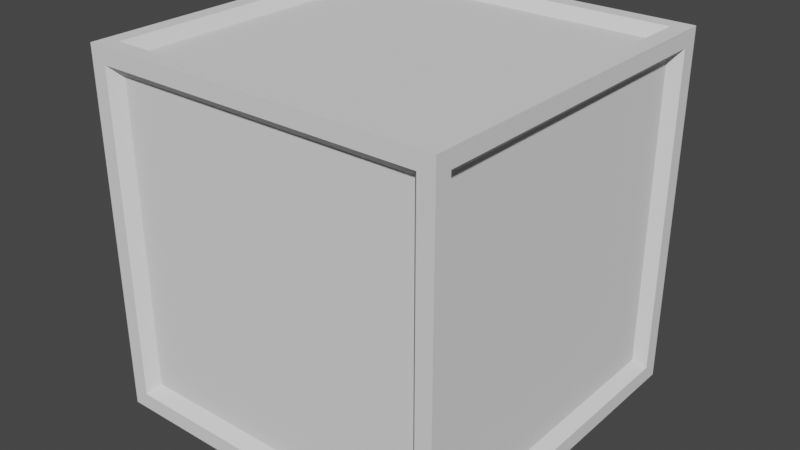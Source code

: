 # Source: boxProp.blend  (saved by Blender 2.92.15; exported with 4.5.12 LTS)
import bpy
from mathutils import Matrix  # noqa: F401  (used for matrix-valued properties, if any)

bpy.ops.wm.read_factory_settings(use_empty=True)
scene = bpy.context.scene
scene.name = 'Scene'

# ---- collections
col_collection = bpy.data.collections.new('Collection'); scene.collection.children.link(col_collection)

# ---- world
world_world = bpy.data.worlds.new('World'); scene.world = world_world
world_world.use_nodes = True; world_world.node_tree.nodes.clear()
_N = world_world.node_tree.nodes; _L = world_world.node_tree.links
n0 = _N.new('ShaderNodeOutputWorld'); n0.name = 'World Output'; n0.location = (300, 300)
n1 = _N.new('ShaderNodeBackground'); n1.name = 'Background'; n1.location = (10, 300)
n1.inputs[0].default_value = (0.05088, 0.05088, 0.05088, 1.0)
_L.new(n1.outputs[0], n0.inputs[0])
n0.is_active_output = True
world_world.color = (0.05088, 0.05088, 0.05088)
world_world.use_sun_shadow = False
world_world.sun_shadow_jitter_overblur = 0.0

# ---- meshes
me_cube_002 = bpy.data.meshes.new('Cube.002')
me_cube_002.from_pydata([(-1.0, -0.91, -0.91), (-1.0, -0.91, 0.91), (-1.0, 0.91, -0.91), (-1.0, 0.91, 0.91), (1.0, -0.91, -0.91), (1.0, -0.91, 0.91), (0.91, 1.0, -0.91), (0.91, 1.0, 0.91), (-0.91, 1.0, -0.91), (-0.91, -1.0, -0.91), (-0.91, -1.0, 0.91), (-0.91, 1.0, 0.91), (-0.91, 0.91, 1.0), (-0.91, 0.91, -1.0), (1.0, 0.91, -0.91), (1.0, 0.91, 0.91), (0.91, 0.91, 1.0), (0.91, 0.91, -1.0), (0.91, -1.0, -0.91), (0.91, -1.0, 0.91), (-0.91, -0.91, -1.0), (-0.91, -0.91, 1.0), (0.91, -0.91, 1.0), (0.91, -0.91, -1.0), (-1.0, 1.0, -1.0), (-1.0, -1.0, -1.0), (1.0, 1.0, -1.0), (1.0, -1.0, -1.0), (-1.0, -1.0, 1.0), (-1.0, 1.0, 1.0), (1.0, 1.0, 1.0), (1.0, -1.0, 1.0), (-0.9383, 0.8538, -0.8538), (-0.9383, -0.8538, -0.8538), (-0.9383, -0.8538, 0.8538), (-0.9383, 0.8538, 0.8538), (-0.8538, 0.9383, 0.8538), (-0.8538, 0.9383, -0.8538), (0.8538, 0.9383, -0.8538), (0.8538, 0.9383, 0.8538), (0.9383, 0.8538, 0.8538), (0.9383, 0.8538, -0.8538), (0.9383, -0.8538, -0.8538), (0.9383, -0.8538, 0.8538), (-0.8538, -0.9383, -0.8538), (-0.8538, -0.9383, 0.8538), (0.8538, -0.9383, 0.8538), (0.8538, -0.9383, -0.8538), (-0.8538, 0.8538, -0.9383), (-0.8538, -0.8538, -0.9383), (0.8538, 0.8538, -0.9383), (0.8538, -0.8538, -0.9383), (-0.8538, -0.8538, 0.9383), (-0.8538, 0.8538, 0.9383), (0.8538, 0.8538, 0.9383), (0.8538, -0.8538, 0.9383)], [], [(1, 3, 35, 34), (10, 9, 44, 45), (6, 8, 37, 38), (14, 15, 40, 41), (0, 1, 34, 33), (8, 11, 36, 37), (0, 2, 24, 25), (1, 0, 25, 28), (3, 1, 28, 29), (2, 3, 29, 24), (11, 8, 24, 29), (8, 6, 26, 24), (7, 11, 29, 30), (6, 7, 30, 26), (15, 14, 26, 30), (14, 4, 27, 26), (5, 15, 30, 31), (4, 5, 31, 27), (9, 10, 28, 25), (19, 18, 27, 31), (18, 9, 25, 27), (10, 19, 31, 28), (13, 20, 25, 24), (17, 13, 24, 26), (23, 17, 26, 27), (20, 23, 27, 25), (21, 12, 29, 28), (12, 16, 30, 29), (16, 22, 31, 30), (22, 21, 28, 31), (33, 34, 35, 32), (37, 36, 39, 38), (41, 40, 43, 42), (47, 46, 45, 44), (48, 50, 51, 49), (54, 53, 52, 55), (4, 14, 41, 42), (20, 13, 48, 49), (11, 7, 39, 36), (18, 19, 46, 47), (12, 21, 52, 53), (3, 2, 32, 35), (15, 5, 43, 40), (13, 17, 50, 48), (7, 6, 38, 39), (9, 18, 47, 44), (16, 12, 53, 54), (5, 4, 42, 43), (17, 23, 51, 50), (19, 10, 45, 46), (22, 16, 54, 55), (23, 20, 49, 51), (21, 22, 55, 52), (2, 0, 33, 32)])
_uv = me_cube_002.uv_layers.new(name='UVMap')
_uv.uv.foreach_set('vector', [0.6138, 0.01125, 0.6138, 0.2387, 0.6138, 0.2387, 0.6138, 0.01125, 0.6138, 0.9887, 0.3862, 0.9887, 0.3862, 0.9887, 0.6138, 0.9887, 0.3862, 0.4887, 0.3862, 0.2612, 0.3862, 0.2612, 0.3862, 0.4887, 0.3862, 0.5112, 0.6138, 0.5112, 0.6138, 0.5112, 0.3862, 0.5112, 0.3862, 0.01125, 0.6138, 0.01125, 0.6138, 0.01125, 0.3862, 0.01125, 0.3862, 0.2612, 0.6138, 0.2612, 0.6138, 0.2612, 0.3862, 0.2612, 0.3862, 0.01125, 0.3862, 0.2387, 0.375, 0.25, 0.375, 0.0, 0.6138, 0.01125, 0.3862, 0.01125, 0.375, 0.0, 0.625, 0.0, 0.6138, 0.2387, 0.6138, 0.01125, 0.625, 0.0, 0.625, 0.25, 0.3862, 0.2387, 0.6138, 0.2387, 0.625, 0.25, 0.375, 0.25, 0.6138, 0.2612, 0.3862, 0.2612, 0.375, 0.25, 0.625, 0.25, 0.3862, 0.2612, 0.3862, 0.4887, 0.375, 0.5, 0.375, 0.25, 0.6138, 0.4887, 0.6138, 0.2612, 0.625, 0.25, 0.625, 0.5, 0.3862, 0.4887, 0.6138, 0.4887, 0.625, 0.5, 0.375, 0.5, 0.6138, 0.5112, 0.3862, 0.5112, 0.375, 0.5, 0.625, 0.5, 0.3862, 0.5112, 0.3862, 0.7387, 0.375, 0.75, 0.375, 0.5, 0.6138, 0.7387, 0.6138, 0.5112, 0.625, 0.5, 0.625, 0.75, 0.3862, 0.7387, 0.6138, 0.7387, 0.625, 0.75, 0.375, 0.75, 0.3862, 0.9887, 0.6138, 0.9887, 0.625, 1.0, 0.375, 1.0, 0.6138, 0.7613, 0.3862, 0.7613, 0.375, 0.75, 0.625, 0.75, 0.3862, 0.7613, 0.3862, 0.9887, 0.375, 1.0, 0.375, 0.75, 0.6138, 0.9887, 0.6138, 0.7613, 0.625, 0.75, 0.625, 1.0, 0.1362, 0.5112, 0.1362, 0.7387, 0.125, 0.75, 0.125, 0.5, 0.3637, 0.5112, 0.1362, 0.5112, 0.125, 0.5, 0.375, 0.5, 0.3637, 0.7387, 0.3637, 0.5112, 0.375, 0.5, 0.375, 0.75, 0.1362, 0.7387, 0.3637, 0.7387, 0.375, 0.75, 0.125, 0.75, 0.8637, 0.7387, 0.8637, 0.5112, 0.875, 0.5, 0.875, 0.75, 0.8637, 0.5112, 0.6362, 0.5112, 0.625, 0.5, 0.875, 0.5, 0.6362, 0.5112, 0.6363, 0.7387, 0.625, 0.75, 0.625, 0.5, 0.6363, 0.7387, 0.8637, 0.7387, 0.875, 0.75, 0.625, 0.75, 0.3862, 0.01125, 0.6138, 0.01125, 0.6138, 0.2387, 0.3862, 0.2387, 0.3862, 0.2612, 0.6138, 0.2612, 0.6138, 0.4887, 0.3862, 0.4887, 0.3862, 0.5112, 0.6138, 0.5112, 0.6138, 0.7387, 0.3862, 0.7387, 0.3862, 0.7613, 0.6138, 0.7613, 0.6138, 0.9887, 0.3862, 0.9887, 0.1362, 0.5112, 0.3637, 0.5112, 0.3637, 0.7387, 0.1362, 0.7387, 0.6362, 0.5112, 0.8637, 0.5112, 0.8637, 0.7387, 0.6363, 0.7387, 0.3862, 0.7387, 0.3862, 0.5112, 0.3862, 0.5112, 0.3862, 0.7387, 0.1362, 0.7387, 0.1362, 0.5112, 0.1362, 0.5112, 0.1362, 0.7387, 0.6138, 0.2612, 0.6138, 0.4887, 0.6138, 0.4887, 0.6138, 0.2612, 0.3862, 0.7613, 0.6138, 0.7613, 0.6138, 0.7613, 0.3862, 0.7613, 0.8637, 0.5112, 0.8637, 0.7387, 0.8637, 0.7387, 0.8637, 0.5112, 0.6138, 0.2387, 0.3862, 0.2387, 0.3862, 0.2387, 0.6138, 0.2387, 0.6138, 0.5112, 0.6138, 0.7387, 0.6138, 0.7387, 0.6138, 0.5112, 0.1362, 0.5112, 0.3637, 0.5112, 0.3637, 0.5112, 0.1362, 0.5112, 0.6138, 0.4887, 0.3862, 0.4887, 0.3862, 0.4887, 0.6138, 0.4887, 0.3862, 0.9887, 0.3862, 0.7613, 0.3862, 0.7613, 0.3862, 0.9887, 0.6362, 0.5112, 0.8637, 0.5112, 0.8637, 0.5112, 0.6362, 0.5112, 0.6138, 0.7387, 0.3862, 0.7387, 0.3862, 0.7387, 0.6138, 0.7387, 0.3637, 0.5112, 0.3637, 0.7387, 0.3637, 0.7387, 0.3637, 0.5112, 0.6138, 0.7613, 0.6138, 0.9887, 0.6138, 0.9887, 0.6138, 0.7613, 0.6363, 0.7387, 0.6362, 0.5112, 0.6362, 0.5112, 0.6363, 0.7387, 0.3637, 0.7387, 0.1362, 0.7387, 0.1362, 0.7387, 0.3637, 0.7387, 0.8637, 0.7387, 0.6363, 0.7387, 0.6363, 0.7387, 0.8637, 0.7387, 0.3862, 0.2387, 0.3862, 0.01125, 0.3862, 0.01125, 0.3862, 0.2387])
me_cube_002.use_remesh_fix_poles = True
me_cube_002.use_remesh_preserve_attributes = False
me_cube_002.use_mirror_vertex_groups = False
me_cube_002.update()

# ---- objects
ob_cube = bpy.data.objects.new('Cube', me_cube_002)

# ---- transforms, parenting, visibility, modifiers, constraints
ob_cube.location = (0.0, 0.0, 0.0)
ob_cube.scale = (24.78, 24.78, 24.78)
ob_cube.lineart.crease_threshold = 0.0

# ---- collection membership
col_collection.objects.link(ob_cube)

# ---- scene / render settings (as saved in the file)
scene.frame_start = 1; scene.frame_end = 250; scene.frame_set(1)
scene.render.engine = 'BLENDER_EEVEE_NEXT'
scene.cycles.use_denoising = False
scene.cycles.samples = 128
scene.cycles.sampling_pattern = 'TABULATED_SOBOL'
scene.cycles.use_adaptive_sampling = False
scene.cycles.use_light_tree = False
scene.view_settings.view_transform = 'Filmic'
bpy.context.view_layer.update()

# ---- added for rendering (the .blend has no active camera and no usable light): camera, sun
cam_auto = bpy.data.cameras.new('AutoCamera')
cam_auto.lens = 50.0
cam_auto.sensor_width = 36.0
cam_auto.clip_end = 1393.89
ob_auto_camera = bpy.data.objects.new('AutoCamera', cam_auto)
scene.collection.objects.link(ob_auto_camera)
ob_auto_camera.location = (79.4242, -95.309, 63.5393)
ob_auto_camera.rotation_euler = (1.09748, -7.21219e-08, 0.694738)
scene.camera = ob_auto_camera
light_auto_sun = bpy.data.lights.new('AutoSun', 'SUN')
light_auto_sun.energy = 3.0
light_auto_sun.angle = 0.0523599
ob_auto_sun = bpy.data.objects.new('AutoSun', light_auto_sun)
scene.collection.objects.link(ob_auto_sun)
ob_auto_sun.rotation_euler = (0.872665, 0.174533, 0.523599)
bpy.context.view_layer.update()
